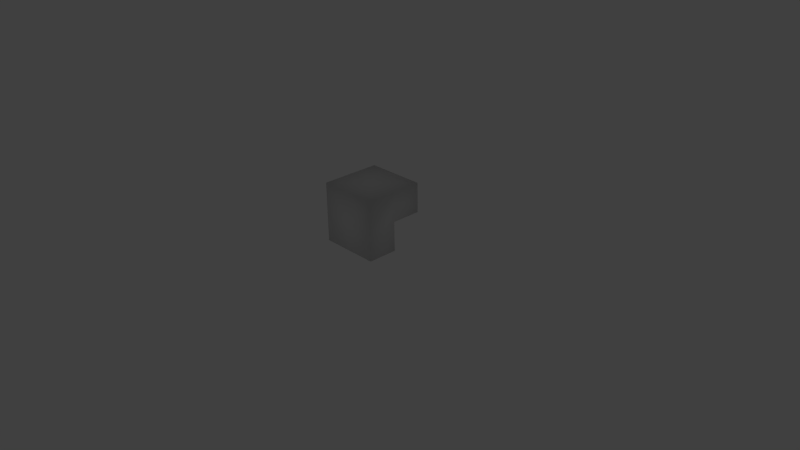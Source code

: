 # Source: pawn_00.blend  (saved by Blender 2.70.0; exported with 4.5.12 LTS)
import bpy
from mathutils import Matrix  # noqa: F401  (used for matrix-valued properties, if any)

bpy.ops.wm.read_factory_settings(use_empty=True)
scene = bpy.context.scene
scene.name = 'Scene'

# ---- collections
col_collection_1 = bpy.data.collections.new('Collection 1'); scene.collection.children.link(col_collection_1)
col_collection_1.hide_render = True
col_collection_1.hide_viewport = True
col_collection_2 = bpy.data.collections.new('Collection 2'); scene.collection.children.link(col_collection_2)
col_collection_11 = bpy.data.collections.new('Collection 11'); scene.collection.children.link(col_collection_11)

# ---- world
world_world = bpy.data.worlds.new('World'); scene.world = world_world
world_world.color = (0.05088, 0.05088, 0.05088)
world_world.use_sun_shadow = False
world_world.sun_shadow_jitter_overblur = 0.0
world_world.cycles.sampling_method = 'MANUAL'
world_world.cycles.sample_map_resolution = 256

# ---- cameras
cam_camera = bpy.data.cameras.new('Camera')
cam_camera.clip_end = 100.0
cam_camera.lens = 35.0
cam_camera.sensor_width = 32.0
cam_camera.sensor_height = 18.0
cam_camera.ortho_scale = 7.314
cam_camera.dof.focus_distance = 0.0
cam_camera.dof.aperture_fstop = 128.0

# ---- lights
light_lamp = bpy.data.lights.new('Lamp', 'POINT')
light_lamp.transmission_factor = 0.0
light_lamp.cutoff_distance = 30.0
light_lamp.energy = 100.0
light_lamp.shadow_buffer_clip_start = 1.001
light_lamp.shadow_soft_size = 0.1
light_lamp.shadow_maximum_resolution = 0.006
light_lamp.use_absolute_resolution = True
light_lamp.cycles.use_multiple_importance_sampling = False

# ---- meshes
me_cube_001 = bpy.data.meshes.new('Cube.001')
me_cube_001.from_pydata([(1.099, -1.099, -0.5495), (1.099, -1.099, 1.648), (1.099, 1.099, 0.5495), (1.099, 0.0, 1.648), (1.099, -1.099, 0.5495), (0.0, -1.099, 1.648), (0.0, -1.099, -0.5495), (1.099, 1.099, 1.648), (0.0, -1.099, 0.5495), (0.0, 0.0, 1.648), (0.0, 1.099, 1.648), (0.0, 1.099, 0.5495), (1.099, 0.0, 0.5495), (1.099, 0.0, -0.5495), (0.0, 0.0, 0.5495), (0.0, 0.0, -0.5495)], [], [(12, 4, 0, 13), (4, 8, 6, 0), (1, 5, 8, 4), (14, 11, 2, 12), (3, 1, 4, 12), (1, 3, 9, 5), (3, 12, 2, 7), (6, 15, 13, 0), (9, 3, 7, 10), (7, 2, 11, 10), (12, 13, 15, 14)])
me_cube_001.polygons.foreach_set('use_smooth', [True] * 11)
_uv = me_cube_001.uv_layers.new(name='UVMap')
_uv.uv.foreach_set('vector', [0.2891, 0.7188, 0.1484, 0.7188, 0.1484, 0.5781, 0.2891, 0.5781, 0.1484, 0.7188, 0.0, 0.7188, 0.0, 0.5781, 0.1484, 0.5781, 0.1484, 0.8594, 0.0, 0.8594, 0.0, 0.7188, 0.1484, 0.7188, 0.7188, 1.0, 0.5781, 1.0, 0.5781, 0.8594, 0.7188, 0.8594, 0.2891, 0.8594, 0.1484, 0.8594, 0.1484, 0.7188, 0.2891, 0.7188, 0.1484, 0.8594, 0.2891, 0.8594, 0.2891, 1.0, 0.1484, 1.0, 0.2891, 0.8594, 0.2891, 0.7188, 0.4297, 0.7188, 0.4297, 0.8594, 1.0, 1.0, 0.8594, 1.0, 0.8594, 0.8594, 1.0, 0.8594, 0.2891, 1.0, 0.2891, 0.8594, 0.4297, 0.8594, 0.4297, 1.0, 0.4297, 0.8594, 0.5781, 0.8594, 0.5781, 1.0, 0.4297, 1.0, 0.7188, 0.8594, 0.8594, 0.8594, 0.8594, 1.0, 0.7188, 1.0])
me_cube_001.use_remesh_preserve_volume = False
me_cube_001.use_remesh_preserve_attributes = False
me_cube_001.use_mirror_vertex_groups = False
me_cube_001.update()
arm_armature = bpy.data.armatures.new('Armature')  # bones are not reproduced

# ---- objects
ob_lamp = bpy.data.objects.new('Lamp', light_lamp)
ob_camera = bpy.data.objects.new('Camera', cam_camera)
ob_cube = bpy.data.objects.new('Cube', me_cube_001)
ob_armature = bpy.data.objects.new('Armature', arm_armature)

# ---- transforms, parenting, visibility, modifiers, constraints
ob_lamp.location = (4.076, 1.005, 5.904)
ob_lamp.rotation_euler = (0.6503, 0.05522, 1.866)
ob_lamp.lock_rotations_4d = False
ob_lamp.empty_display_type = 'ARROWS'
ob_lamp.color = (0.0, 0.0, 0.0, 0.0)
ob_lamp.lineart.crease_threshold = 0.0
ob_camera.location = (7.481, -6.508, 5.344)
ob_camera.rotation_euler = (1.109, 0.01082, 0.8149)
ob_camera.lock_rotations_4d = False
ob_camera.empty_display_type = 'ARROWS'
ob_camera.color = (0.0, 0.0, 0.0, 0.0)
ob_camera.display_type = 'WIRE'
ob_camera.lineart.crease_threshold = 0.0
ob_cube.location = (0.0, 0.0, 0.4)
ob_cube.scale = (0.364, 0.364, 0.364)
ob_cube.lineart.crease_threshold = 0.0
_vg = ob_cube.vertex_groups.new(name='Bone.001')
_vg.add([0, 1, 2, 3, 4, 5, 6, 7, 8, 9, 10, 11, 12, 13, 14, 15], 1.0, 'REPLACE')
_m = ob_cube.modifiers.new('Mirror', 'MIRROR')
_m = ob_cube.modifiers.new('Armature', 'ARMATURE')
_m.object = ob_armature
ob_armature.location = (0.0, 0.0, 0.0)
ob_armature.show_in_front = True
ob_armature.lineart.crease_threshold = 0.0

# ---- collection membership
col_collection_1.objects.link(ob_lamp)
col_collection_1.objects.link(ob_camera)
col_collection_2.objects.link(ob_cube)
col_collection_11.objects.link(ob_armature)

# ---- scene / render settings (as saved in the file)
scene.camera = ob_camera
scene.frame_start = 1; scene.frame_end = 30; scene.frame_set(1)
scene.render.engine = 'BLENDER_EEVEE_NEXT'
scene.render.resolution_percentage = 50
scene.render.dither_intensity = 0.0
scene.cycles.use_denoising = False
scene.cycles.samples = 10
scene.cycles.sampling_pattern = 'TABULATED_SOBOL'
scene.cycles.light_sampling_threshold = 0.0
scene.cycles.use_adaptive_sampling = False
scene.cycles.use_light_tree = False
scene.cycles.blur_glossy = 0.0
scene.cycles.volume_bounces = 1
scene.cycles.pixel_filter_type = 'GAUSSIAN'
scene.cycles.sample_clamp_indirect = 0.0
scene.view_settings.view_transform = 'Standard'
bpy.context.view_layer.update()
